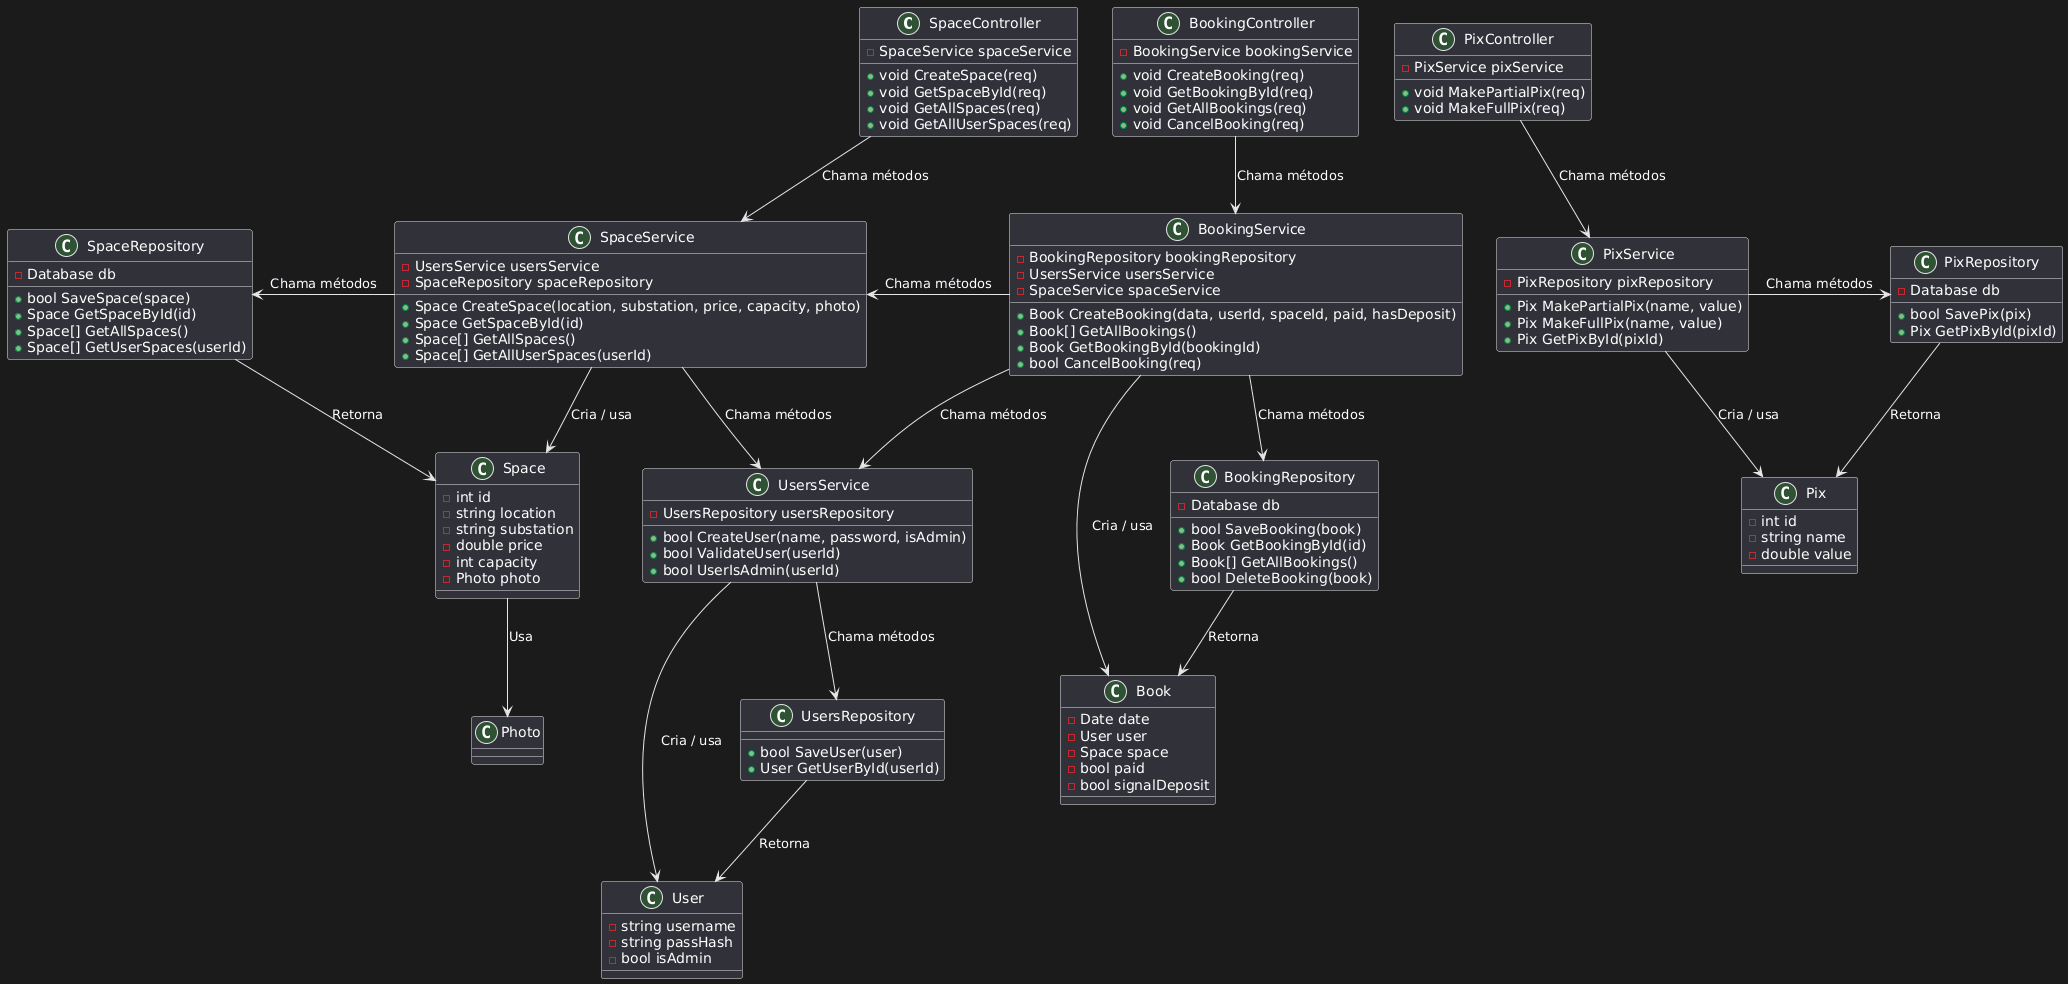

The diagram above was rendered by PlantUML. Its source (embedded in the PNG):
@startuml
Class SpaceController {
    - SpaceService spaceService
    + void CreateSpace(req)
    + void GetSpaceById(req)
    + void GetAllSpaces(req)
    + void GetAllUserSpaces(req)
}

Class SpaceService {
    - UsersService usersService
    - SpaceRepository spaceRepository
    + Space CreateSpace(location, substation, price, capacity, photo)
    + Space GetSpaceById(id)
    + Space[] GetAllSpaces()
    + Space[] GetAllUserSpaces(userId)
}

Class UsersService {
    - UsersRepository usersRepository
    + bool CreateUser(name, password, isAdmin)
    + bool ValidateUser(userId)
    + bool UserIsAdmin(userId)
}

Class UsersRepository {
    + bool SaveUser(user)
    + User GetUserById(userId)
}

Class SpaceRepository {
    - Database db
    + bool SaveSpace(space)
    + Space GetSpaceById(id)
    + Space[] GetAllSpaces()
    + Space[] GetUserSpaces(userId)
}

Class Space {
    - int id
    - string location
    - string substation
    - double price
    - int capacity
    - Photo photo
}

Class User {
    - string username
    - string passHash
    - bool isAdmin
}

Class Photo {}

Class BookingController {
    - BookingService bookingService
    + void CreateBooking(req)
    + void GetBookingById(req)
    + void GetAllBookings(req)
    + void CancelBooking(req)
}

Class BookingService {
    - BookingRepository bookingRepository
    - UsersService usersService
    - SpaceService spaceService
    + Book CreateBooking(data, userId, spaceId, paid, hasDeposit)
    + Book[] GetAllBookings()
    + Book GetBookingById(bookingId)
    + bool CancelBooking(req)
}

Class BookingRepository {
    - Database db
    + bool SaveBooking(book)
    + Book GetBookingById(id)
    + Book[] GetAllBookings()
    + bool DeleteBooking(book)
}

Class Book {
    - Date date
    - User user
    - Space space
    - bool paid
    - bool signalDeposit
}

Class PixController {
    - PixService pixService
    + void MakePartialPix(req)
    + void MakeFullPix(req)
}

Class PixService {
    - PixRepository pixRepository
    + Pix MakePartialPix(name, value)
    + Pix MakeFullPix(name, value)
    + Pix GetPixById(pixId)
}

Class PixRepository {
    - Database db
    + bool SavePix(pix)
    + Pix GetPixById(pixId)
}

Class Pix {
    - int id
    - string name
    - double value
}


SpaceController --> SpaceService : "Chama métodos"
SpaceService -d-> Space : "Cria / usa"
SpaceService -l-> SpaceRepository : "Chama métodos"
SpaceService --> UsersService : "Chama métodos"

UsersService --> UsersRepository : "Chama métodos"
UsersService --> User : "Cria / usa"

SpaceRepository -d-> Space : "Retorna"
UsersRepository --> User : "Retorna"
Space -d-> Photo : "Usa"

PixController --> PixService : "Chama métodos"
PixService -r-> PixRepository : "Chama métodos"
PixRepository --> Pix : "Retorna"
PixService --> Pix : "Cria / usa"

BookingController --> BookingService : "Chama métodos"
BookingService --> BookingRepository : "Chama métodos"
BookingService -l-> SpaceService : "Chama métodos"
BookingService -d-> UsersService : "Chama métodos"
BookingService --> Book : "Cria / usa"
BookingRepository --> Book : "Retorna"

SpaceController -r[hidden]-> BookingController
BookingController -l[hidden]-> SpaceController
BookingController -r[hidden]-> PixController
PixController -l[hidden]-> BookingController
@enduml